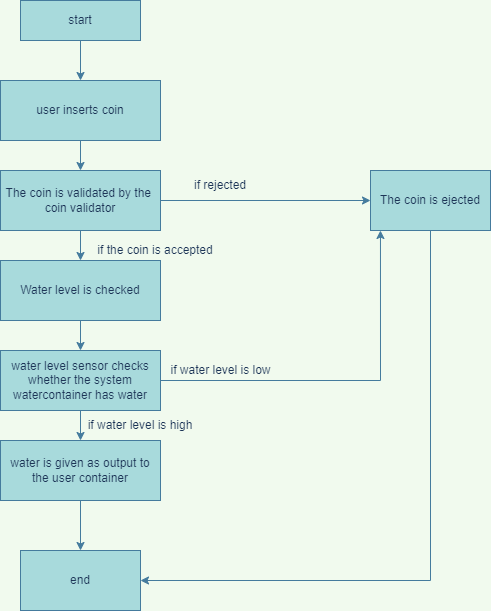

The diagram above was exported from draw.io. Its source (the exported page's mxGraphModel, read from the mxfile embedded in the PNG):
<mxGraphModel dx="1038" dy="528" grid="1" gridSize="10" guides="1" tooltips="1" connect="1" arrows="1" fold="1" page="1" pageScale="1" pageWidth="827" pageHeight="1169" background="#F1FAEE" math="0" shadow="0">
  <root>
    <mxCell id="0" />
    <mxCell id="1" parent="0" />
    <mxCell id="SI1M535ODokUPaWAu22T-3" style="edgeStyle=orthogonalEdgeStyle;rounded=0;orthogonalLoop=1;jettySize=auto;html=1;exitX=0.5;exitY=1;exitDx=0;exitDy=0;entryX=0.5;entryY=0;entryDx=0;entryDy=0;strokeColor=#457B9D;fontColor=#1D3557;labelBackgroundColor=#F1FAEE;" edge="1" parent="1" source="SI1M535ODokUPaWAu22T-1" target="SI1M535ODokUPaWAu22T-2">
      <mxGeometry relative="1" as="geometry" />
    </mxCell>
    <mxCell id="SI1M535ODokUPaWAu22T-1" value="start" style="rounded=0;whiteSpace=wrap;html=1;fillColor=#A8DADC;strokeColor=#457B9D;fontColor=#1D3557;" vertex="1" parent="1">
      <mxGeometry x="310" y="50" width="120" height="40" as="geometry" />
    </mxCell>
    <mxCell id="SI1M535ODokUPaWAu22T-5" style="edgeStyle=orthogonalEdgeStyle;rounded=0;orthogonalLoop=1;jettySize=auto;html=1;exitX=0.5;exitY=1;exitDx=0;exitDy=0;entryX=0.5;entryY=0;entryDx=0;entryDy=0;strokeColor=#457B9D;fontColor=#1D3557;labelBackgroundColor=#F1FAEE;" edge="1" parent="1" source="SI1M535ODokUPaWAu22T-2" target="SI1M535ODokUPaWAu22T-4">
      <mxGeometry relative="1" as="geometry" />
    </mxCell>
    <mxCell id="SI1M535ODokUPaWAu22T-2" value="user inserts coin" style="rounded=0;whiteSpace=wrap;html=1;fillColor=#A8DADC;strokeColor=#457B9D;fontColor=#1D3557;" vertex="1" parent="1">
      <mxGeometry x="290" y="130" width="160" height="60" as="geometry" />
    </mxCell>
    <mxCell id="SI1M535ODokUPaWAu22T-7" style="edgeStyle=orthogonalEdgeStyle;rounded=0;orthogonalLoop=1;jettySize=auto;html=1;exitX=0.5;exitY=1;exitDx=0;exitDy=0;entryX=0.5;entryY=0;entryDx=0;entryDy=0;strokeColor=#457B9D;fontColor=#1D3557;labelBackgroundColor=#F1FAEE;" edge="1" parent="1" source="SI1M535ODokUPaWAu22T-4" target="SI1M535ODokUPaWAu22T-6">
      <mxGeometry relative="1" as="geometry" />
    </mxCell>
    <mxCell id="SI1M535ODokUPaWAu22T-15" style="edgeStyle=orthogonalEdgeStyle;rounded=0;orthogonalLoop=1;jettySize=auto;html=1;exitX=1;exitY=0.5;exitDx=0;exitDy=0;entryX=0;entryY=0.5;entryDx=0;entryDy=0;strokeColor=#457B9D;fontColor=#1D3557;labelBackgroundColor=#F1FAEE;" edge="1" parent="1" source="SI1M535ODokUPaWAu22T-4" target="SI1M535ODokUPaWAu22T-14">
      <mxGeometry relative="1" as="geometry" />
    </mxCell>
    <mxCell id="SI1M535ODokUPaWAu22T-4" value="The coin is validated by the&amp;nbsp;&lt;br&gt;coin validator" style="rounded=0;whiteSpace=wrap;html=1;fillColor=#A8DADC;strokeColor=#457B9D;fontColor=#1D3557;" vertex="1" parent="1">
      <mxGeometry x="290" y="220" width="160" height="60" as="geometry" />
    </mxCell>
    <mxCell id="SI1M535ODokUPaWAu22T-9" style="edgeStyle=orthogonalEdgeStyle;rounded=0;orthogonalLoop=1;jettySize=auto;html=1;exitX=0.5;exitY=1;exitDx=0;exitDy=0;entryX=0.5;entryY=0;entryDx=0;entryDy=0;strokeColor=#457B9D;fontColor=#1D3557;labelBackgroundColor=#F1FAEE;" edge="1" parent="1" source="SI1M535ODokUPaWAu22T-6" target="SI1M535ODokUPaWAu22T-8">
      <mxGeometry relative="1" as="geometry" />
    </mxCell>
    <mxCell id="SI1M535ODokUPaWAu22T-6" value="Water level is checked" style="rounded=0;whiteSpace=wrap;html=1;fillColor=#A8DADC;strokeColor=#457B9D;fontColor=#1D3557;" vertex="1" parent="1">
      <mxGeometry x="290" y="310" width="160" height="60" as="geometry" />
    </mxCell>
    <mxCell id="SI1M535ODokUPaWAu22T-10" style="edgeStyle=orthogonalEdgeStyle;rounded=0;orthogonalLoop=1;jettySize=auto;html=1;exitX=0.5;exitY=1;exitDx=0;exitDy=0;strokeColor=#457B9D;fontColor=#1D3557;labelBackgroundColor=#F1FAEE;" edge="1" parent="1" source="SI1M535ODokUPaWAu22T-8">
      <mxGeometry relative="1" as="geometry">
        <mxPoint x="370" y="490" as="targetPoint" />
      </mxGeometry>
    </mxCell>
    <mxCell id="SI1M535ODokUPaWAu22T-21" style="edgeStyle=orthogonalEdgeStyle;rounded=0;orthogonalLoop=1;jettySize=auto;html=1;entryX=0.083;entryY=1;entryDx=0;entryDy=0;entryPerimeter=0;strokeColor=#457B9D;fontColor=#1D3557;labelBackgroundColor=#F1FAEE;" edge="1" parent="1" source="SI1M535ODokUPaWAu22T-8" target="SI1M535ODokUPaWAu22T-14">
      <mxGeometry relative="1" as="geometry">
        <mxPoint x="550" y="430" as="targetPoint" />
      </mxGeometry>
    </mxCell>
    <mxCell id="SI1M535ODokUPaWAu22T-8" value="water level sensor checks whether the system watercontainer has water" style="rounded=0;whiteSpace=wrap;html=1;fillColor=#A8DADC;strokeColor=#457B9D;fontColor=#1D3557;" vertex="1" parent="1">
      <mxGeometry x="290" y="400" width="160" height="60" as="geometry" />
    </mxCell>
    <mxCell id="SI1M535ODokUPaWAu22T-12" style="edgeStyle=orthogonalEdgeStyle;rounded=0;orthogonalLoop=1;jettySize=auto;html=1;exitX=0.5;exitY=1;exitDx=0;exitDy=0;strokeColor=#457B9D;fontColor=#1D3557;labelBackgroundColor=#F1FAEE;" edge="1" parent="1" source="SI1M535ODokUPaWAu22T-11" target="SI1M535ODokUPaWAu22T-13">
      <mxGeometry relative="1" as="geometry">
        <mxPoint x="370" y="570" as="targetPoint" />
      </mxGeometry>
    </mxCell>
    <mxCell id="SI1M535ODokUPaWAu22T-11" value="water is given as output to the user container" style="rounded=0;whiteSpace=wrap;html=1;fillColor=#A8DADC;strokeColor=#457B9D;fontColor=#1D3557;" vertex="1" parent="1">
      <mxGeometry x="290" y="490" width="160" height="60" as="geometry" />
    </mxCell>
    <mxCell id="SI1M535ODokUPaWAu22T-13" value="end" style="rounded=0;whiteSpace=wrap;html=1;fillColor=#A8DADC;strokeColor=#457B9D;fontColor=#1D3557;" vertex="1" parent="1">
      <mxGeometry x="310" y="600" width="120" height="60" as="geometry" />
    </mxCell>
    <mxCell id="SI1M535ODokUPaWAu22T-19" style="edgeStyle=orthogonalEdgeStyle;rounded=0;orthogonalLoop=1;jettySize=auto;html=1;exitX=0.5;exitY=1;exitDx=0;exitDy=0;entryX=1;entryY=0.5;entryDx=0;entryDy=0;strokeColor=#457B9D;fontColor=#1D3557;labelBackgroundColor=#F1FAEE;" edge="1" parent="1" source="SI1M535ODokUPaWAu22T-14" target="SI1M535ODokUPaWAu22T-13">
      <mxGeometry relative="1" as="geometry" />
    </mxCell>
    <mxCell id="SI1M535ODokUPaWAu22T-14" value="The coin is ejected" style="rounded=0;whiteSpace=wrap;html=1;fillColor=#A8DADC;strokeColor=#457B9D;fontColor=#1D3557;" vertex="1" parent="1">
      <mxGeometry x="660" y="220" width="120" height="60" as="geometry" />
    </mxCell>
    <mxCell id="SI1M535ODokUPaWAu22T-17" value="if the coin is accepted" style="text;html=1;strokeColor=none;fillColor=none;align=center;verticalAlign=middle;whiteSpace=wrap;rounded=0;fontColor=#1D3557;" vertex="1" parent="1">
      <mxGeometry x="380" y="290" width="130" height="20" as="geometry" />
    </mxCell>
    <mxCell id="SI1M535ODokUPaWAu22T-18" value="if rejected" style="text;html=1;strokeColor=none;fillColor=none;align=center;verticalAlign=middle;whiteSpace=wrap;rounded=0;fontColor=#1D3557;" vertex="1" parent="1">
      <mxGeometry x="480" y="230" width="60" height="10" as="geometry" />
    </mxCell>
    <mxCell id="SI1M535ODokUPaWAu22T-24" value="if water level is low" style="text;html=1;align=center;verticalAlign=middle;resizable=0;points=[];autosize=1;strokeColor=none;fillColor=none;rounded=0;fontColor=#1D3557;" vertex="1" parent="1">
      <mxGeometry x="450" y="410" width="120" height="20" as="geometry" />
    </mxCell>
    <mxCell id="SI1M535ODokUPaWAu22T-25" value="if water level is high" style="text;html=1;strokeColor=none;fillColor=none;align=center;verticalAlign=middle;whiteSpace=wrap;rounded=0;fontColor=#1D3557;" vertex="1" parent="1">
      <mxGeometry x="370" y="460" width="120" height="30" as="geometry" />
    </mxCell>
  </root>
</mxGraphModel>